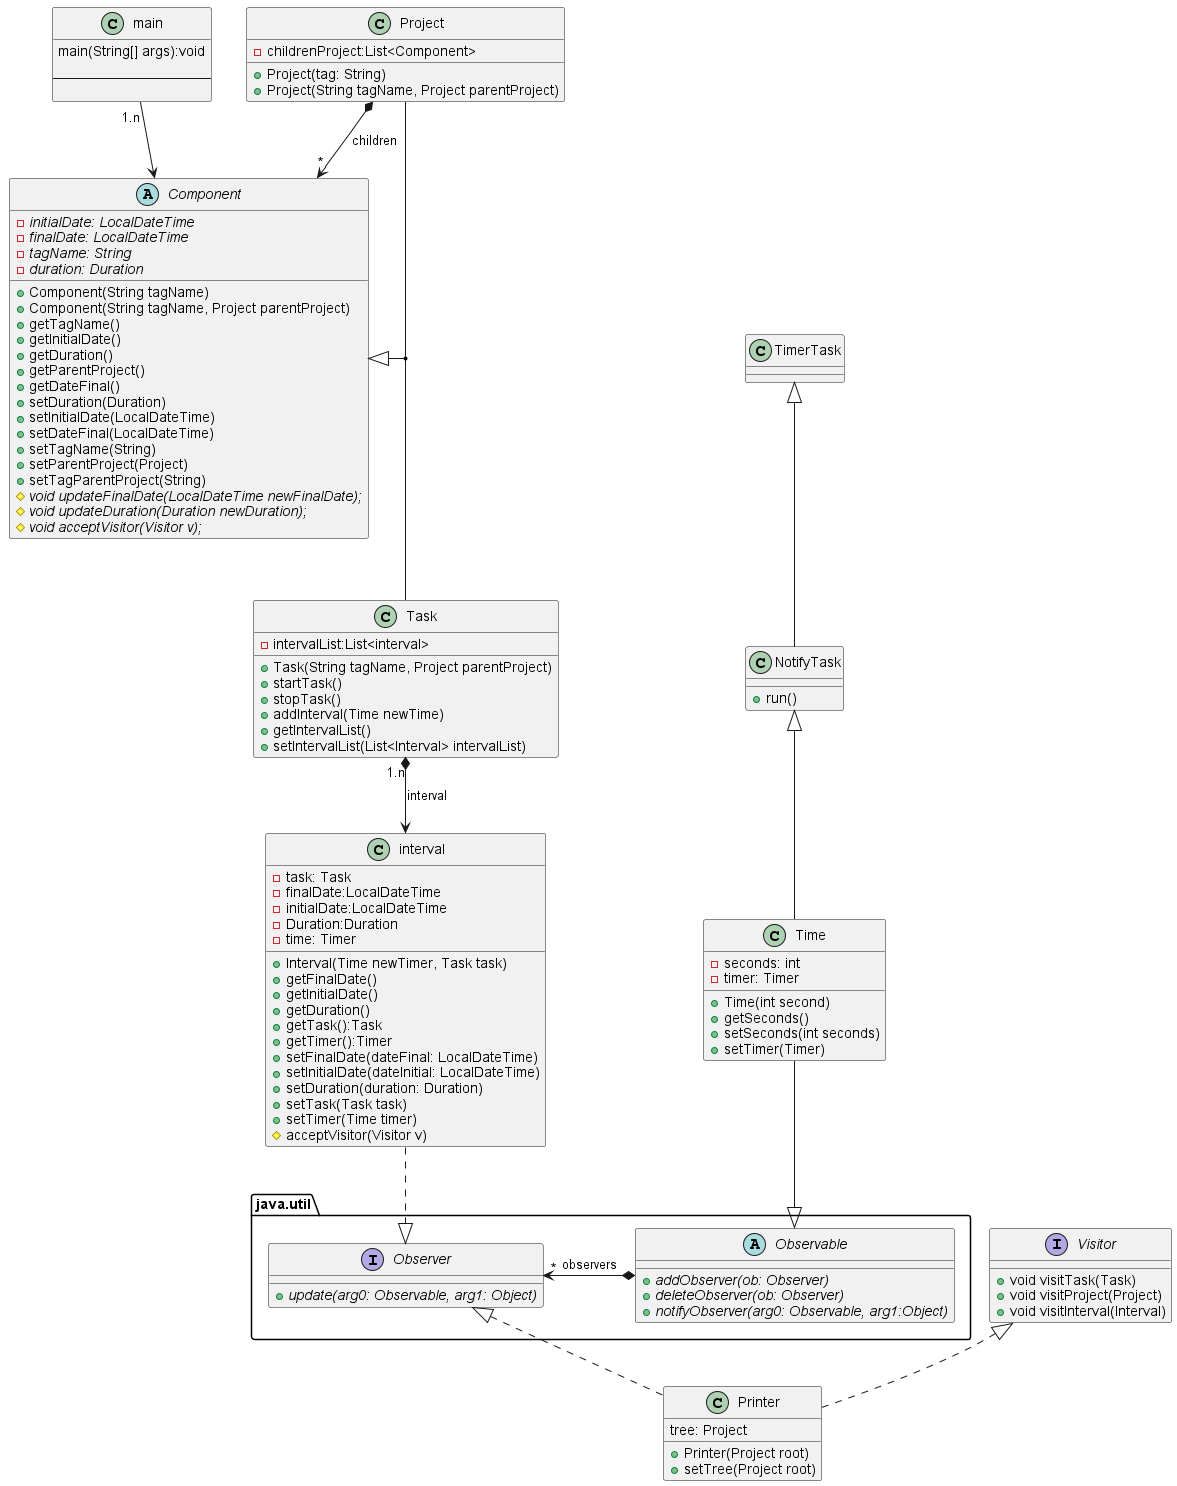

The diagram above was rendered by PlantUML. Its source (embedded in the PNG):
@startuml
'https://plantuml.com/class-diagram



class main{
  main(String[] args):void

  --

}
abstract Component{
    {abstract}-initialDate: LocalDateTime
    {abstract}-finalDate: LocalDateTime
    {abstract}- tagName: String
    {abstract}- duration: Duration


     +Component(String tagName)
     +Component(String tagName, Project parentProject)
     +getTagName()
     +getInitialDate()
     +getDuration()
     +getParentProject()
     +getDateFinal()
     +setDuration(Duration)
     +setInitialDate(LocalDateTime)
     +setDateFinal(LocalDateTime)
     +setTagName(String)
     +setParentProject(Project)
     +setTagParentProject(String)
     #{abstract} void updateFinalDate(LocalDateTime newFinalDate);
     #{abstract} void updateDuration(Duration newDuration);
     #{abstract} void acceptVisitor(Visitor v);

}
class Project{

    -childrenProject:List<Component>

    +Project(tag: String)
    +Project(String tagName, Project parentProject)



}

class Task {

    -intervalList:List<interval>
    +Task(String tagName, Project parentProject)
    +startTask()
    +stopTask()
    +addInterval(Time newTime)
    +getIntervalList()
    +setIntervalList(List<Interval> intervalList)

}
class interval{
    -task: Task
    -finalDate:LocalDateTime
    -initialDate:LocalDateTime
    -Duration:Duration
    -time: Timer

    +Interval(Time newTimer, Task task)
    +getFinalDate()
    +getInitialDate()
    +getDuration()
    +getTask():Task
    +getTimer():Timer
    +setFinalDate(dateFinal: LocalDateTime)
    +setInitialDate(dateInitial: LocalDateTime)
    +setDuration(duration: Duration)
    +setTask(Task task)
    +setTimer(Time timer)
    #acceptVisitor(Visitor v)

}

package java.util{

    interface Observer {

        +{abstract}update(arg0: Observable, arg1: Object)

    }

    Abstract Observable
    {
       +{abstract}addObserver(ob: Observer)
       +{abstract}deleteObserver(ob: Observer)
       +{abstract}notifyObserver(arg0: Observable, arg1:Object)
    }



}

class Time extends NotifyTask{
    -seconds: int
    -timer: Timer

    +Time(int second)
    +getSeconds()
    +setSeconds(int seconds)
    +setTimer(Timer)


}
interface Visitor{
    +void visitTask(Task)
    +void visitProject(Project)
    +void visitInterval(Interval)
}
class Printer implements Visitor, Observer{
    tree: Project
    +Printer(Project root)
    +setTree(Project root)
}

class NotifyTask extends TimerTask{
    +run()
}
class TimerTask{
}

main"1.n"--> Component
Project *--> "*"Component:children

Component <|--down(Project,Task)

Time--|> Observable
interval ..|> Observer
Observable*--left>"*"Observer:observers
Task "1.n"*--> interval:interval


@enduml